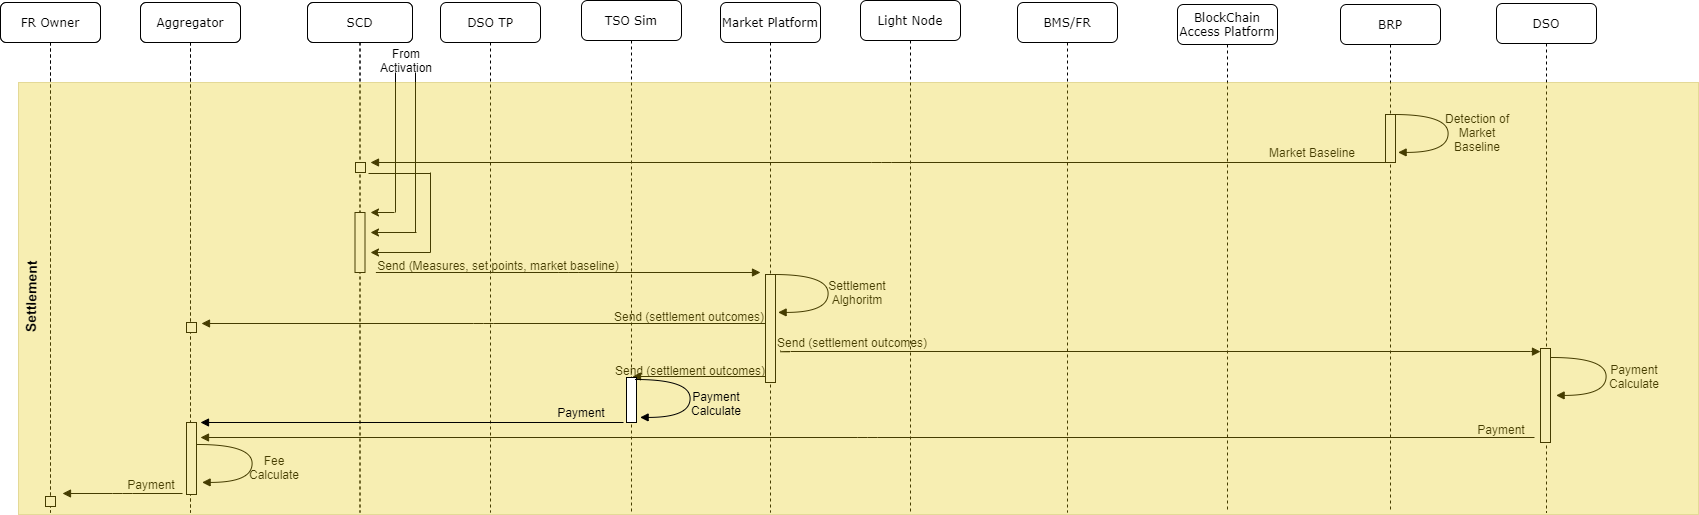

The diagram above was exported from draw.io. Its source (the exported page's mxGraphModel, read from the mxfile embedded in the PNG):
<mxGraphModel dx="942" dy="682" grid="1" gridSize="10" guides="1" tooltips="1" connect="1" arrows="1" fold="1" page="1" pageScale="1" pageWidth="1100" pageHeight="850" background="#ffffff" math="0" shadow="0">
  <root>
    <mxCell id="0" />
    <mxCell id="1" parent="0" />
    <mxCell id="7baba1c4bc27f4b0-2" value="Aggregator" style="shape=umlLifeline;perimeter=lifelinePerimeter;whiteSpace=wrap;html=1;container=1;collapsible=0;recursiveResize=0;outlineConnect=0;rounded=1;shadow=0;comic=0;labelBackgroundColor=none;strokeWidth=1;fontFamily=Verdana;fontSize=12;align=center;" parent="1" vertex="1">
      <mxGeometry x="240" y="80" width="100" height="510" as="geometry" />
    </mxCell>
    <mxCell id="7baba1c4bc27f4b0-3" value="SCD" style="shape=umlLifeline;perimeter=lifelinePerimeter;whiteSpace=wrap;html=1;container=1;collapsible=0;recursiveResize=0;outlineConnect=0;rounded=1;shadow=0;comic=0;labelBackgroundColor=none;strokeWidth=1;fontFamily=Verdana;fontSize=12;align=center;" parent="1" vertex="1">
      <mxGeometry x="407" y="80" width="105" height="510" as="geometry" />
    </mxCell>
    <mxCell id="7baba1c4bc27f4b0-4" value="DSO TP" style="shape=umlLifeline;perimeter=lifelinePerimeter;whiteSpace=wrap;html=1;container=1;collapsible=0;recursiveResize=0;outlineConnect=0;rounded=1;shadow=0;comic=0;labelBackgroundColor=none;strokeWidth=1;fontFamily=Verdana;fontSize=12;align=center;" parent="1" vertex="1">
      <mxGeometry x="540" y="80" width="100" height="510" as="geometry" />
    </mxCell>
    <mxCell id="xV6Av-NSIGtkY30hvp8N-32" value="FR Owner" style="shape=umlLifeline;perimeter=lifelinePerimeter;whiteSpace=wrap;html=1;container=1;collapsible=0;recursiveResize=0;outlineConnect=0;rounded=1;shadow=0;comic=0;labelBackgroundColor=none;strokeWidth=1;fontFamily=Verdana;fontSize=12;align=center;" parent="7baba1c4bc27f4b0-4" vertex="1">
      <mxGeometry x="-440" width="100" height="510" as="geometry" />
    </mxCell>
    <mxCell id="xV6Av-NSIGtkY30hvp8N-34" value="Aggregator" style="shape=umlLifeline;perimeter=lifelinePerimeter;whiteSpace=wrap;html=1;container=1;collapsible=0;recursiveResize=0;outlineConnect=0;rounded=1;shadow=0;comic=0;labelBackgroundColor=none;strokeWidth=1;fontFamily=Verdana;fontSize=12;align=center;" parent="7baba1c4bc27f4b0-4" vertex="1">
      <mxGeometry x="-300" width="100" height="510" as="geometry" />
    </mxCell>
    <mxCell id="xV6Av-NSIGtkY30hvp8N-38" value="SCD" style="shape=umlLifeline;perimeter=lifelinePerimeter;whiteSpace=wrap;html=1;container=1;collapsible=0;recursiveResize=0;outlineConnect=0;rounded=1;shadow=0;comic=0;labelBackgroundColor=none;strokeWidth=1;fontFamily=Verdana;fontSize=12;align=center;" parent="7baba1c4bc27f4b0-4" vertex="1">
      <mxGeometry x="-133" width="105" height="510" as="geometry" />
    </mxCell>
    <mxCell id="xV6Av-NSIGtkY30hvp8N-220" value="" style="html=1;points=[];perimeter=orthogonalPerimeter;rounded=0;shadow=0;comic=0;labelBackgroundColor=none;strokeWidth=1;fontFamily=Verdana;fontSize=12;align=center;" parent="xV6Av-NSIGtkY30hvp8N-38" vertex="1">
      <mxGeometry x="47.5" y="210" width="10" height="60" as="geometry" />
    </mxCell>
    <mxCell id="7baba1c4bc27f4b0-5" value="TSO Sim" style="shape=umlLifeline;perimeter=lifelinePerimeter;whiteSpace=wrap;html=1;container=1;collapsible=0;recursiveResize=0;outlineConnect=0;rounded=1;shadow=0;comic=0;labelBackgroundColor=none;strokeWidth=1;fontFamily=Verdana;fontSize=12;align=center;" parent="1" vertex="1">
      <mxGeometry x="681" y="78" width="100" height="512" as="geometry" />
    </mxCell>
    <mxCell id="7baba1c4bc27f4b0-6" value="Market Platform" style="shape=umlLifeline;perimeter=lifelinePerimeter;whiteSpace=wrap;html=1;container=1;collapsible=0;recursiveResize=0;outlineConnect=0;rounded=1;shadow=0;comic=0;labelBackgroundColor=none;strokeWidth=1;fontFamily=Verdana;fontSize=12;align=center;" parent="1" vertex="1">
      <mxGeometry x="820" y="80" width="100" height="510" as="geometry" />
    </mxCell>
    <mxCell id="7baba1c4bc27f4b0-7" value="Light Node" style="shape=umlLifeline;perimeter=lifelinePerimeter;whiteSpace=wrap;html=1;container=1;collapsible=0;recursiveResize=0;outlineConnect=0;rounded=1;shadow=0;comic=0;labelBackgroundColor=none;strokeWidth=1;fontFamily=Verdana;fontSize=12;align=center;" parent="1" vertex="1">
      <mxGeometry x="960" y="78" width="100" height="512" as="geometry" />
    </mxCell>
    <mxCell id="7baba1c4bc27f4b0-8" value="FR Owner" style="shape=umlLifeline;perimeter=lifelinePerimeter;whiteSpace=wrap;html=1;container=1;collapsible=0;recursiveResize=0;outlineConnect=0;rounded=1;shadow=0;comic=0;labelBackgroundColor=none;strokeWidth=1;fontFamily=Verdana;fontSize=12;align=center;" parent="1" vertex="1">
      <mxGeometry x="100" y="80" width="100" height="510" as="geometry" />
    </mxCell>
    <mxCell id="xV6Av-NSIGtkY30hvp8N-268" value="" style="html=1;points=[];perimeter=orthogonalPerimeter;rounded=0;shadow=0;comic=0;labelBackgroundColor=none;strokeWidth=1;fontFamily=Verdana;fontSize=12;align=center;" parent="7baba1c4bc27f4b0-8" vertex="1">
      <mxGeometry x="45" y="494" width="10" height="10" as="geometry" />
    </mxCell>
    <mxCell id="xV6Av-NSIGtkY30hvp8N-183" value="BMS/FR" style="shape=umlLifeline;perimeter=lifelinePerimeter;whiteSpace=wrap;html=1;container=1;collapsible=0;recursiveResize=0;outlineConnect=0;rounded=1;shadow=0;comic=0;labelBackgroundColor=none;strokeWidth=1;fontFamily=Verdana;fontSize=12;align=center;" parent="1" vertex="1">
      <mxGeometry x="1117" y="80" width="100" height="510" as="geometry" />
    </mxCell>
    <mxCell id="xV6Av-NSIGtkY30hvp8N-186" value="BlockChain Access Platform" style="shape=umlLifeline;perimeter=lifelinePerimeter;whiteSpace=wrap;html=1;container=1;collapsible=0;recursiveResize=0;outlineConnect=0;rounded=1;shadow=0;comic=0;labelBackgroundColor=none;strokeWidth=1;fontFamily=Verdana;fontSize=12;align=center;" parent="1" vertex="1">
      <mxGeometry x="1277" y="82" width="100" height="508" as="geometry" />
    </mxCell>
    <mxCell id="xV6Av-NSIGtkY30hvp8N-213" value="BRP" style="shape=umlLifeline;perimeter=lifelinePerimeter;whiteSpace=wrap;html=1;container=1;collapsible=0;recursiveResize=0;outlineConnect=0;rounded=1;shadow=0;comic=0;labelBackgroundColor=none;strokeWidth=1;fontFamily=Verdana;fontSize=12;align=center;" parent="1" vertex="1">
      <mxGeometry x="1440" y="82" width="100" height="508" as="geometry" />
    </mxCell>
    <mxCell id="xV6Av-NSIGtkY30hvp8N-214" value="" style="html=1;points=[];perimeter=orthogonalPerimeter;rounded=0;shadow=0;comic=0;labelBackgroundColor=none;strokeWidth=1;fontFamily=Verdana;fontSize=12;align=center;" parent="xV6Av-NSIGtkY30hvp8N-213" vertex="1">
      <mxGeometry x="45" y="110" width="10" height="48" as="geometry" />
    </mxCell>
    <mxCell id="xV6Av-NSIGtkY30hvp8N-259" value="" style="html=1;verticalAlign=bottom;endArrow=block;labelBackgroundColor=none;fontFamily=Verdana;fontSize=12;edgeStyle=elbowEdgeStyle;elbow=vertical;" parent="xV6Av-NSIGtkY30hvp8N-213" edge="1">
      <mxGeometry x="0.7692" y="40" relative="1" as="geometry">
        <mxPoint x="194" y="433" as="sourcePoint" />
        <mxPoint x="-1140" y="433" as="targetPoint" />
        <mxPoint as="offset" />
      </mxGeometry>
    </mxCell>
    <mxCell id="xV6Av-NSIGtkY30hvp8N-215" value="" style="html=1;verticalAlign=bottom;endArrow=block;labelBackgroundColor=none;fontFamily=Verdana;fontSize=12;elbow=vertical;edgeStyle=orthogonalEdgeStyle;curved=1;entryX=1;entryY=0.286;entryPerimeter=0;exitX=1.038;exitY=0.345;exitPerimeter=0;" parent="1" edge="1">
      <mxGeometry relative="1" as="geometry">
        <mxPoint x="1493" y="192" as="sourcePoint" />
        <mxPoint x="1497.62" y="229.92000000000007" as="targetPoint" />
        <Array as="points">
          <mxPoint x="1547.62" y="191.9000000000001" />
          <mxPoint x="1547.62" y="229.9000000000001" />
        </Array>
      </mxGeometry>
    </mxCell>
    <mxCell id="xV6Av-NSIGtkY30hvp8N-216" value="Detection of Market Baseline" style="text;html=1;strokeColor=none;fillColor=none;align=center;verticalAlign=middle;whiteSpace=wrap;rounded=0;" parent="1" vertex="1">
      <mxGeometry x="1536" y="200" width="82" height="20" as="geometry" />
    </mxCell>
    <mxCell id="xV6Av-NSIGtkY30hvp8N-217" value="" style="html=1;verticalAlign=bottom;endArrow=block;labelBackgroundColor=none;fontFamily=Verdana;fontSize=12;edgeStyle=elbowEdgeStyle;elbow=vertical;" parent="1" edge="1">
      <mxGeometry x="0.7692" y="40" relative="1" as="geometry">
        <mxPoint x="1492" y="240" as="sourcePoint" />
        <mxPoint x="470" y="240" as="targetPoint" />
        <mxPoint as="offset" />
      </mxGeometry>
    </mxCell>
    <mxCell id="xV6Av-NSIGtkY30hvp8N-218" value="" style="html=1;points=[];perimeter=orthogonalPerimeter;rounded=0;shadow=0;comic=0;labelBackgroundColor=none;strokeWidth=1;fontFamily=Verdana;fontSize=12;align=center;" parent="1" vertex="1">
      <mxGeometry x="455" y="240" width="10" height="10" as="geometry" />
    </mxCell>
    <mxCell id="xV6Av-NSIGtkY30hvp8N-219" value="Market Baseline" style="text;html=1;strokeColor=none;fillColor=none;align=center;verticalAlign=middle;whiteSpace=wrap;rounded=0;" parent="1" vertex="1">
      <mxGeometry x="1331" y="220" width="162" height="20" as="geometry" />
    </mxCell>
    <mxCell id="xV6Av-NSIGtkY30hvp8N-226" value="" style="endArrow=none;html=1;" parent="1" edge="1">
      <mxGeometry width="50" height="50" relative="1" as="geometry">
        <mxPoint x="468" y="251" as="sourcePoint" />
        <mxPoint x="530" y="251" as="targetPoint" />
      </mxGeometry>
    </mxCell>
    <mxCell id="xV6Av-NSIGtkY30hvp8N-227" value="" style="endArrow=none;html=1;" parent="1" edge="1">
      <mxGeometry width="50" height="50" relative="1" as="geometry">
        <mxPoint x="495" y="150" as="sourcePoint" />
        <mxPoint x="495" y="290" as="targetPoint" />
      </mxGeometry>
    </mxCell>
    <mxCell id="xV6Av-NSIGtkY30hvp8N-228" value="" style="endArrow=none;html=1;" parent="1" edge="1">
      <mxGeometry width="50" height="50" relative="1" as="geometry">
        <mxPoint x="515" y="150" as="sourcePoint" />
        <mxPoint x="515" y="310" as="targetPoint" />
      </mxGeometry>
    </mxCell>
    <mxCell id="xV6Av-NSIGtkY30hvp8N-229" value="" style="endArrow=none;html=1;" parent="1" edge="1">
      <mxGeometry width="50" height="50" relative="1" as="geometry">
        <mxPoint x="530" y="250" as="sourcePoint" />
        <mxPoint x="530" y="330" as="targetPoint" />
      </mxGeometry>
    </mxCell>
    <mxCell id="xV6Av-NSIGtkY30hvp8N-230" value="" style="endArrow=classic;html=1;" parent="1" edge="1">
      <mxGeometry width="50" height="50" relative="1" as="geometry">
        <mxPoint x="494" y="290" as="sourcePoint" />
        <mxPoint x="470" y="290" as="targetPoint" />
      </mxGeometry>
    </mxCell>
    <mxCell id="xV6Av-NSIGtkY30hvp8N-231" value="" style="endArrow=classic;html=1;" parent="1" edge="1">
      <mxGeometry width="50" height="50" relative="1" as="geometry">
        <mxPoint x="516" y="310" as="sourcePoint" />
        <mxPoint x="470" y="310" as="targetPoint" />
      </mxGeometry>
    </mxCell>
    <mxCell id="xV6Av-NSIGtkY30hvp8N-232" value="" style="endArrow=classic;html=1;" parent="1" edge="1">
      <mxGeometry width="50" height="50" relative="1" as="geometry">
        <mxPoint x="530" y="330" as="sourcePoint" />
        <mxPoint x="470" y="330" as="targetPoint" />
      </mxGeometry>
    </mxCell>
    <mxCell id="xV6Av-NSIGtkY30hvp8N-233" value="" style="html=1;verticalAlign=bottom;endArrow=block;labelBackgroundColor=none;fontFamily=Verdana;fontSize=12;edgeStyle=elbowEdgeStyle;elbow=vertical;" parent="1" edge="1">
      <mxGeometry x="0.7692" y="40" relative="1" as="geometry">
        <mxPoint x="475.38" y="350" as="sourcePoint" />
        <mxPoint x="860" y="350" as="targetPoint" />
        <mxPoint as="offset" />
      </mxGeometry>
    </mxCell>
    <mxCell id="xV6Av-NSIGtkY30hvp8N-234" value="Send (Measures, set points, market baseline)" style="text;html=1;strokeColor=none;fillColor=none;align=center;verticalAlign=middle;whiteSpace=wrap;rounded=0;" parent="1" vertex="1">
      <mxGeometry x="473" y="333" width="250" height="20" as="geometry" />
    </mxCell>
    <mxCell id="xV6Av-NSIGtkY30hvp8N-236" value="" style="html=1;points=[];perimeter=orthogonalPerimeter;rounded=0;shadow=0;comic=0;labelBackgroundColor=none;strokeWidth=1;fontFamily=Verdana;fontSize=12;align=center;" parent="1" vertex="1">
      <mxGeometry x="865" y="352" width="10" height="108" as="geometry" />
    </mxCell>
    <mxCell id="xV6Av-NSIGtkY30hvp8N-237" value="" style="html=1;verticalAlign=bottom;endArrow=block;labelBackgroundColor=none;fontFamily=Verdana;fontSize=12;elbow=vertical;edgeStyle=orthogonalEdgeStyle;curved=1;entryX=1;entryY=0.286;entryPerimeter=0;exitX=1.038;exitY=0.345;exitPerimeter=0;" parent="1" edge="1">
      <mxGeometry relative="1" as="geometry">
        <mxPoint x="873" y="352" as="sourcePoint" />
        <mxPoint x="877.6199999999999" y="389.9200000000001" as="targetPoint" />
        <Array as="points">
          <mxPoint x="927.6199999999999" y="351.9000000000001" />
          <mxPoint x="927.6199999999999" y="389.9000000000001" />
        </Array>
      </mxGeometry>
    </mxCell>
    <mxCell id="xV6Av-NSIGtkY30hvp8N-238" value="Settlement Alghoritm" style="text;html=1;strokeColor=none;fillColor=none;align=center;verticalAlign=middle;whiteSpace=wrap;rounded=0;" parent="1" vertex="1">
      <mxGeometry x="916" y="360" width="82" height="20" as="geometry" />
    </mxCell>
    <mxCell id="xV6Av-NSIGtkY30hvp8N-241" value="" style="html=1;points=[];perimeter=orthogonalPerimeter;rounded=0;shadow=0;comic=0;labelBackgroundColor=none;strokeWidth=1;fontFamily=Verdana;fontSize=12;align=center;" parent="1" vertex="1">
      <mxGeometry x="286" y="400" width="10" height="10" as="geometry" />
    </mxCell>
    <mxCell id="xV6Av-NSIGtkY30hvp8N-242" value="" style="html=1;points=[];perimeter=orthogonalPerimeter;rounded=0;shadow=0;comic=0;labelBackgroundColor=none;strokeWidth=1;fontFamily=Verdana;fontSize=12;align=center;" parent="1" vertex="1">
      <mxGeometry x="286" y="400" width="10" height="10" as="geometry" />
    </mxCell>
    <mxCell id="xV6Av-NSIGtkY30hvp8N-244" value="" style="html=1;verticalAlign=bottom;endArrow=block;labelBackgroundColor=none;fontFamily=Verdana;fontSize=12;edgeStyle=elbowEdgeStyle;elbow=vertical;entryX=0;entryY=0.033;entryDx=0;entryDy=0;entryPerimeter=0;" parent="1" target="xV6Av-NSIGtkY30hvp8N-252" edge="1">
      <mxGeometry x="0.7692" y="40" relative="1" as="geometry">
        <mxPoint x="880" y="428" as="sourcePoint" />
        <mxPoint x="1630" y="428" as="targetPoint" />
        <mxPoint as="offset" />
      </mxGeometry>
    </mxCell>
    <mxCell id="xV6Av-NSIGtkY30hvp8N-245" value="" style="html=1;verticalAlign=bottom;endArrow=block;labelBackgroundColor=none;fontFamily=Verdana;fontSize=12;edgeStyle=elbowEdgeStyle;elbow=vertical;" parent="1" edge="1">
      <mxGeometry x="0.7692" y="40" relative="1" as="geometry">
        <mxPoint x="865" y="454" as="sourcePoint" />
        <mxPoint x="732" y="454" as="targetPoint" />
        <mxPoint as="offset" />
      </mxGeometry>
    </mxCell>
    <mxCell id="xV6Av-NSIGtkY30hvp8N-246" value="" style="html=1;verticalAlign=bottom;endArrow=block;labelBackgroundColor=none;fontFamily=Verdana;fontSize=12;edgeStyle=elbowEdgeStyle;elbow=vertical;" parent="1" edge="1">
      <mxGeometry x="0.7692" y="40" relative="1" as="geometry">
        <mxPoint x="865" y="401" as="sourcePoint" />
        <mxPoint x="301" y="401" as="targetPoint" />
        <mxPoint as="offset" />
      </mxGeometry>
    </mxCell>
    <mxCell id="xV6Av-NSIGtkY30hvp8N-247" value="Send (settlement outcomes)" style="text;html=1;strokeColor=none;fillColor=none;align=center;verticalAlign=middle;whiteSpace=wrap;rounded=0;" parent="1" vertex="1">
      <mxGeometry x="708" y="384" width="162" height="20" as="geometry" />
    </mxCell>
    <mxCell id="xV6Av-NSIGtkY30hvp8N-248" value="Send (settlement outcomes)" style="text;html=1;strokeColor=none;fillColor=none;align=center;verticalAlign=middle;whiteSpace=wrap;rounded=0;" parent="1" vertex="1">
      <mxGeometry x="871" y="410" width="162" height="20" as="geometry" />
    </mxCell>
    <mxCell id="xV6Av-NSIGtkY30hvp8N-249" value="Send (settlement outcomes)" style="text;html=1;strokeColor=none;fillColor=none;align=center;verticalAlign=middle;whiteSpace=wrap;rounded=0;" parent="1" vertex="1">
      <mxGeometry x="709" y="438" width="162" height="20" as="geometry" />
    </mxCell>
    <mxCell id="xV6Av-NSIGtkY30hvp8N-254" value="DSO" style="shape=umlLifeline;perimeter=lifelinePerimeter;whiteSpace=wrap;html=1;container=1;collapsible=0;recursiveResize=0;outlineConnect=0;rounded=1;shadow=0;comic=0;labelBackgroundColor=none;strokeWidth=1;fontFamily=Verdana;fontSize=12;align=center;" parent="1" vertex="1">
      <mxGeometry x="1596" y="81" width="100" height="509" as="geometry" />
    </mxCell>
    <mxCell id="xV6Av-NSIGtkY30hvp8N-258" value="Payment Calculate" style="text;html=1;strokeColor=none;fillColor=none;align=center;verticalAlign=middle;whiteSpace=wrap;rounded=0;" parent="1" vertex="1">
      <mxGeometry x="1693" y="444" width="82" height="20" as="geometry" />
    </mxCell>
    <mxCell id="xV6Av-NSIGtkY30hvp8N-252" value="" style="html=1;points=[];perimeter=orthogonalPerimeter;rounded=0;shadow=0;comic=0;labelBackgroundColor=none;strokeWidth=1;fontFamily=Verdana;fontSize=12;align=center;" parent="1" vertex="1">
      <mxGeometry x="1640" y="426" width="10" height="94" as="geometry" />
    </mxCell>
    <mxCell id="xV6Av-NSIGtkY30hvp8N-257" value="" style="html=1;verticalAlign=bottom;endArrow=block;labelBackgroundColor=none;fontFamily=Verdana;fontSize=12;elbow=vertical;edgeStyle=orthogonalEdgeStyle;curved=1;entryX=1;entryY=0.286;entryPerimeter=0;exitX=1.038;exitY=0.345;exitPerimeter=0;" parent="1" edge="1">
      <mxGeometry relative="1" as="geometry">
        <mxPoint x="1651" y="435" as="sourcePoint" />
        <mxPoint x="1655.62" y="472.9200000000001" as="targetPoint" />
        <Array as="points">
          <mxPoint x="1705.62" y="434.9000000000001" />
          <mxPoint x="1705.62" y="472.9000000000001" />
        </Array>
      </mxGeometry>
    </mxCell>
    <mxCell id="xV6Av-NSIGtkY30hvp8N-260" value="Payment" style="text;html=1;strokeColor=none;fillColor=none;align=center;verticalAlign=middle;whiteSpace=wrap;rounded=0;" parent="1" vertex="1">
      <mxGeometry x="1520" y="497" width="162" height="20" as="geometry" />
    </mxCell>
    <mxCell id="xV6Av-NSIGtkY30hvp8N-262" value="Fee Calculate" style="text;html=1;strokeColor=none;fillColor=none;align=center;verticalAlign=middle;whiteSpace=wrap;rounded=0;" parent="1" vertex="1">
      <mxGeometry x="340" y="535" width="68" height="20" as="geometry" />
    </mxCell>
    <mxCell id="xV6Av-NSIGtkY30hvp8N-263" value="" style="html=1;points=[];perimeter=orthogonalPerimeter;rounded=0;shadow=0;comic=0;labelBackgroundColor=none;strokeWidth=1;fontFamily=Verdana;fontSize=12;align=center;" parent="1" vertex="1">
      <mxGeometry x="286" y="500" width="10" height="72" as="geometry" />
    </mxCell>
    <mxCell id="xV6Av-NSIGtkY30hvp8N-264" value="" style="html=1;verticalAlign=bottom;endArrow=block;labelBackgroundColor=none;fontFamily=Verdana;fontSize=12;elbow=vertical;edgeStyle=orthogonalEdgeStyle;curved=1;entryX=1;entryY=0.286;entryPerimeter=0;exitX=1.038;exitY=0.345;exitPerimeter=0;" parent="1" edge="1">
      <mxGeometry relative="1" as="geometry">
        <mxPoint x="297" y="522" as="sourcePoint" />
        <mxPoint x="301.6199999999999" y="559.9200000000001" as="targetPoint" />
        <Array as="points">
          <mxPoint x="351.6199999999999" y="521.9000000000001" />
          <mxPoint x="351.6199999999999" y="559.9000000000001" />
        </Array>
      </mxGeometry>
    </mxCell>
    <mxCell id="xV6Av-NSIGtkY30hvp8N-265" value="" style="html=1;verticalAlign=bottom;endArrow=block;labelBackgroundColor=none;fontFamily=Verdana;fontSize=12;edgeStyle=elbowEdgeStyle;elbow=vertical;" parent="1" edge="1">
      <mxGeometry x="0.7692" y="40" relative="1" as="geometry">
        <mxPoint x="282" y="571" as="sourcePoint" />
        <mxPoint x="162" y="571" as="targetPoint" />
        <mxPoint as="offset" />
      </mxGeometry>
    </mxCell>
    <mxCell id="xV6Av-NSIGtkY30hvp8N-269" value="Payment" style="text;html=1;strokeColor=none;fillColor=none;align=center;verticalAlign=middle;whiteSpace=wrap;rounded=0;" parent="1" vertex="1">
      <mxGeometry x="170" y="552" width="162" height="20" as="geometry" />
    </mxCell>
    <mxCell id="xV6Av-NSIGtkY30hvp8N-272" value="" style="rounded=0;whiteSpace=wrap;html=1;strokeColor=#B09500;opacity=30;fillColor=#e3c800;fontColor=#ffffff;" parent="1" vertex="1">
      <mxGeometry x="118" y="160" width="1680" height="432" as="geometry" />
    </mxCell>
    <mxCell id="xV6Av-NSIGtkY30hvp8N-273" value="&lt;font style=&quot;font-size: 14px&quot;&gt;&lt;b&gt;Settlement&lt;/b&gt;&lt;/font&gt;" style="text;html=1;strokeColor=none;fillColor=none;align=center;verticalAlign=middle;whiteSpace=wrap;rounded=0;opacity=30;rotation=-89;" parent="1" vertex="1">
      <mxGeometry x="38.317963937375566" y="363.99552191857583" width="183.87" height="20" as="geometry" />
    </mxCell>
    <mxCell id="xV6Av-NSIGtkY30hvp8N-274" value="Payment Calculate" style="text;html=1;strokeColor=none;fillColor=none;align=center;verticalAlign=middle;whiteSpace=wrap;rounded=0;" parent="1" vertex="1">
      <mxGeometry x="775" y="471" width="82" height="20" as="geometry" />
    </mxCell>
    <mxCell id="xV6Av-NSIGtkY30hvp8N-275" value="" style="html=1;points=[];perimeter=orthogonalPerimeter;rounded=0;shadow=0;comic=0;labelBackgroundColor=none;strokeWidth=1;fontFamily=Verdana;fontSize=12;align=center;" parent="1" vertex="1">
      <mxGeometry x="726" y="455" width="10" height="45" as="geometry" />
    </mxCell>
    <mxCell id="xV6Av-NSIGtkY30hvp8N-276" value="" style="html=1;verticalAlign=bottom;endArrow=block;labelBackgroundColor=none;fontFamily=Verdana;fontSize=12;elbow=vertical;edgeStyle=orthogonalEdgeStyle;curved=1;entryX=1;entryY=0.286;entryPerimeter=0;exitX=1.038;exitY=0.345;exitPerimeter=0;" parent="1" edge="1">
      <mxGeometry relative="1" as="geometry">
        <mxPoint x="735" y="457" as="sourcePoint" />
        <mxPoint x="739.6199999999999" y="494.9200000000001" as="targetPoint" />
        <Array as="points">
          <mxPoint x="789.6199999999999" y="456.9000000000001" />
          <mxPoint x="789.6199999999999" y="494.9000000000001" />
        </Array>
      </mxGeometry>
    </mxCell>
    <mxCell id="xV6Av-NSIGtkY30hvp8N-280" value="" style="html=1;verticalAlign=bottom;endArrow=block;labelBackgroundColor=none;fontFamily=Verdana;fontSize=12;edgeStyle=elbowEdgeStyle;elbow=vertical;" parent="1" edge="1">
      <mxGeometry x="0.7692" y="40" relative="1" as="geometry">
        <mxPoint x="723" y="500" as="sourcePoint" />
        <mxPoint x="300" y="500" as="targetPoint" />
        <mxPoint as="offset" />
      </mxGeometry>
    </mxCell>
    <mxCell id="xV6Av-NSIGtkY30hvp8N-282" value="Payment" style="text;html=1;strokeColor=none;fillColor=none;align=center;verticalAlign=middle;whiteSpace=wrap;rounded=0;" parent="1" vertex="1">
      <mxGeometry x="600" y="480" width="162" height="20" as="geometry" />
    </mxCell>
    <mxCell id="ulF2Nr5SqcdCWoOVOZ-Q-1" value="From Activation" style="text;html=1;strokeColor=none;fillColor=none;align=center;verticalAlign=middle;whiteSpace=wrap;rounded=0;" parent="1" vertex="1">
      <mxGeometry x="486" y="128" width="40" height="20" as="geometry" />
    </mxCell>
  </root>
</mxGraphModel>